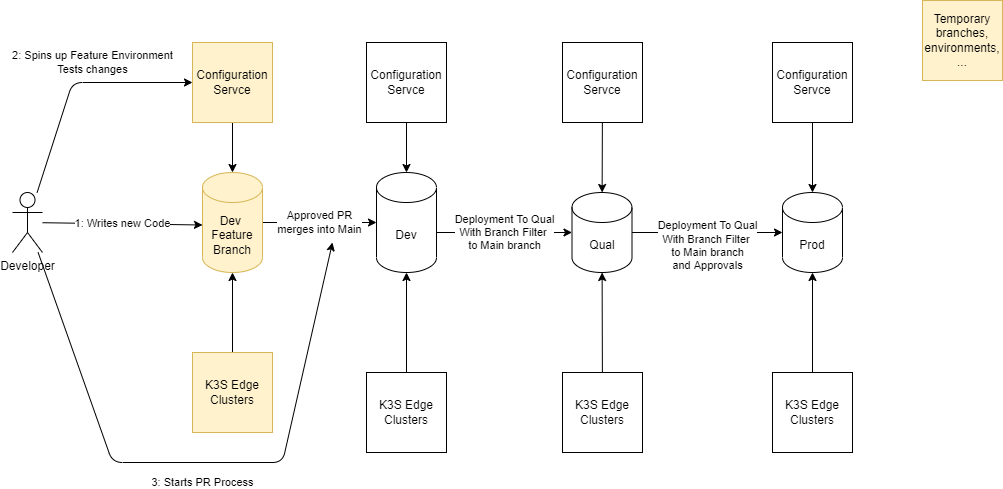

The diagram above was exported from draw.io. Its source (the exported page's mxGraphModel, read from the mxfile embedded in the PNG):
<mxGraphModel dx="572" dy="1133" grid="1" gridSize="10" guides="1" tooltips="1" connect="1" arrows="1" fold="1" page="1" pageScale="1" pageWidth="827" pageHeight="583" math="0" shadow="0">
  <root>
    <mxCell id="0" />
    <mxCell id="1" parent="0" />
    <mxCell id="38" value="Deployment To Qual&lt;br&gt;With Branch Filter&amp;nbsp;&lt;br&gt;to Main branch" style="edgeStyle=none;html=1;" parent="1" target="17" edge="1">
      <mxGeometry relative="1" as="geometry">
        <mxPoint x="444" y="222" as="sourcePoint" />
      </mxGeometry>
    </mxCell>
    <mxCell id="37" value="&lt;br&gt;&lt;br&gt;&lt;span style=&quot;color: rgb(0 , 0 , 0) ; font-family: &amp;#34;helvetica&amp;#34; ; font-size: 11px ; font-style: normal ; font-weight: 400 ; letter-spacing: normal ; text-align: center ; text-indent: 0px ; text-transform: none ; word-spacing: 0px ; background-color: rgb(255 , 255 , 255) ; display: inline ; float: none&quot;&gt;Deployment To Qual&lt;/span&gt;&lt;br style=&quot;color: rgb(0 , 0 , 0) ; font-family: &amp;#34;helvetica&amp;#34; ; font-size: 11px ; font-style: normal ; font-weight: 400 ; letter-spacing: normal ; text-align: center ; text-indent: 0px ; text-transform: none ; word-spacing: 0px&quot;&gt;&lt;span style=&quot;color: rgb(0 , 0 , 0) ; font-family: &amp;#34;helvetica&amp;#34; ; font-size: 11px ; font-style: normal ; font-weight: 400 ; letter-spacing: normal ; text-align: center ; text-indent: 0px ; text-transform: none ; word-spacing: 0px ; background-color: rgb(255 , 255 , 255) ; display: inline ; float: none&quot;&gt;With Branch Filter&amp;nbsp;&lt;/span&gt;&lt;br style=&quot;color: rgb(0 , 0 , 0) ; font-family: &amp;#34;helvetica&amp;#34; ; font-size: 11px ; font-style: normal ; font-weight: 400 ; letter-spacing: normal ; text-align: center ; text-indent: 0px ; text-transform: none ; word-spacing: 0px&quot;&gt;&lt;span style=&quot;color: rgb(0 , 0 , 0) ; font-family: &amp;#34;helvetica&amp;#34; ; font-size: 11px ; font-style: normal ; font-weight: 400 ; letter-spacing: normal ; text-align: center ; text-indent: 0px ; text-transform: none ; word-spacing: 0px ; background-color: rgb(255 , 255 , 255) ; display: inline ; float: none&quot;&gt;to Main branch&lt;br&gt;&lt;/span&gt;and Approvals&lt;br&gt;" style="edgeStyle=none;html=1;" parent="1" source="17" target="18" edge="1">
      <mxGeometry relative="1" as="geometry" />
    </mxCell>
    <mxCell id="17" value="Qual" style="shape=cylinder3;whiteSpace=wrap;html=1;boundedLbl=1;backgroundOutline=1;size=15;" parent="1" vertex="1">
      <mxGeometry x="579.5" y="182" width="60" height="80" as="geometry" />
    </mxCell>
    <mxCell id="18" value="Prod" style="shape=cylinder3;whiteSpace=wrap;html=1;boundedLbl=1;backgroundOutline=1;size=15;" parent="1" vertex="1">
      <mxGeometry x="790" y="182" width="60" height="80" as="geometry" />
    </mxCell>
    <mxCell id="26" value="" style="edgeStyle=none;html=1;entryX=0.5;entryY=1;entryDx=0;entryDy=0;entryPerimeter=0;" parent="1" source="19" target="43" edge="1">
      <mxGeometry relative="1" as="geometry">
        <mxPoint x="414" y="262" as="targetPoint" />
      </mxGeometry>
    </mxCell>
    <mxCell id="19" value="K3S Edge Clusters" style="rounded=0;whiteSpace=wrap;html=1;" parent="1" vertex="1">
      <mxGeometry x="374" y="362" width="80" height="80" as="geometry" />
    </mxCell>
    <mxCell id="27" value="" style="edgeStyle=none;html=1;entryX=0.5;entryY=0;entryDx=0;entryDy=0;entryPerimeter=0;" parent="1" source="21" target="43" edge="1">
      <mxGeometry relative="1" as="geometry">
        <mxPoint x="414" y="182" as="targetPoint" />
      </mxGeometry>
    </mxCell>
    <mxCell id="21" value="Configuration Servce" style="whiteSpace=wrap;html=1;aspect=fixed;" parent="1" vertex="1">
      <mxGeometry x="374" y="32" width="80" height="80" as="geometry" />
    </mxCell>
    <mxCell id="25" value="1: Writes new Code" style="edgeStyle=none;html=1;entryX=0;entryY=0;entryDx=0;entryDy=52.5;entryPerimeter=0;" parent="1" source="23" target="39" edge="1">
      <mxGeometry relative="1" as="geometry">
        <mxPoint x="70" y="182" as="targetPoint" />
      </mxGeometry>
    </mxCell>
    <mxCell id="49" value="3: Starts PR Process" style="edgeStyle=none;html=1;" parent="1" source="23" edge="1">
      <mxGeometry x="0.0116" y="-20" relative="1" as="geometry">
        <mxPoint x="340" y="232" as="targetPoint" />
        <mxPoint as="offset" />
        <Array as="points">
          <mxPoint x="120" y="452" />
          <mxPoint x="290" y="452" />
        </Array>
      </mxGeometry>
    </mxCell>
    <mxCell id="51" value="2: Spins up Feature Environment&lt;br&gt;Tests changes" style="edgeStyle=none;html=1;entryX=0;entryY=0.5;entryDx=0;entryDy=0;" parent="1" source="23" target="55" edge="1">
      <mxGeometry x="0.1509" y="20" relative="1" as="geometry">
        <Array as="points">
          <mxPoint x="80" y="72" />
        </Array>
        <mxPoint as="offset" />
      </mxGeometry>
    </mxCell>
    <mxCell id="23" value="Developer" style="shape=umlActor;verticalLabelPosition=bottom;verticalAlign=top;html=1;outlineConnect=0;" parent="1" vertex="1">
      <mxGeometry x="20" y="182" width="30" height="60" as="geometry" />
    </mxCell>
    <mxCell id="34" value="" style="edgeStyle=none;html=1;" parent="1" source="28" target="17" edge="1">
      <mxGeometry relative="1" as="geometry" />
    </mxCell>
    <mxCell id="28" value="K3S Edge Clusters" style="rounded=0;whiteSpace=wrap;html=1;" parent="1" vertex="1">
      <mxGeometry x="570" y="362" width="80" height="80" as="geometry" />
    </mxCell>
    <mxCell id="32" value="" style="edgeStyle=none;html=1;" parent="1" source="29" target="17" edge="1">
      <mxGeometry relative="1" as="geometry" />
    </mxCell>
    <mxCell id="29" value="Configuration Servce" style="whiteSpace=wrap;html=1;aspect=fixed;" parent="1" vertex="1">
      <mxGeometry x="570" y="32" width="80" height="80" as="geometry" />
    </mxCell>
    <mxCell id="35" value="" style="edgeStyle=none;html=1;" parent="1" source="30" target="18" edge="1">
      <mxGeometry relative="1" as="geometry" />
    </mxCell>
    <mxCell id="30" value="K3S Edge Clusters" style="rounded=0;whiteSpace=wrap;html=1;" parent="1" vertex="1">
      <mxGeometry x="780" y="362" width="80" height="80" as="geometry" />
    </mxCell>
    <mxCell id="33" value="" style="edgeStyle=none;html=1;" parent="1" source="31" target="18" edge="1">
      <mxGeometry relative="1" as="geometry" />
    </mxCell>
    <mxCell id="31" value="Configuration Servce" style="whiteSpace=wrap;html=1;aspect=fixed;" parent="1" vertex="1">
      <mxGeometry x="780" y="32" width="80" height="80" as="geometry" />
    </mxCell>
    <mxCell id="46" value="Approved PR&lt;br&gt;merges into Main" style="edgeStyle=none;html=1;" parent="1" source="39" target="43" edge="1">
      <mxGeometry relative="1" as="geometry" />
    </mxCell>
    <mxCell id="39" value="Dev&amp;nbsp;&lt;br&gt;Feature Branch" style="shape=cylinder3;whiteSpace=wrap;html=1;boundedLbl=1;backgroundOutline=1;size=15;fillColor=#fff2cc;strokeColor=#d6b656;" parent="1" vertex="1">
      <mxGeometry x="210" y="162" width="60" height="100" as="geometry" />
    </mxCell>
    <mxCell id="43" value="Dev" style="shape=cylinder3;whiteSpace=wrap;html=1;boundedLbl=1;backgroundOutline=1;size=15;" parent="1" vertex="1">
      <mxGeometry x="384" y="162" width="60" height="100" as="geometry" />
    </mxCell>
    <mxCell id="58" value="" style="edgeStyle=none;html=1;" parent="1" source="55" target="39" edge="1">
      <mxGeometry relative="1" as="geometry" />
    </mxCell>
    <mxCell id="55" value="Configuration Servce" style="whiteSpace=wrap;html=1;aspect=fixed;fillColor=#fff2cc;strokeColor=#d6b656;" parent="1" vertex="1">
      <mxGeometry x="200" y="32" width="80" height="80" as="geometry" />
    </mxCell>
    <mxCell id="57" value="" style="edgeStyle=none;html=1;" parent="1" source="56" target="39" edge="1">
      <mxGeometry relative="1" as="geometry" />
    </mxCell>
    <mxCell id="56" value="K3S Edge Clusters" style="rounded=0;whiteSpace=wrap;html=1;fillColor=#fff2cc;strokeColor=#d6b656;" parent="1" vertex="1">
      <mxGeometry x="200" y="342" width="80" height="80" as="geometry" />
    </mxCell>
    <mxCell id="59" value="Temporary branches, environments, ..." style="rounded=0;whiteSpace=wrap;html=1;fillColor=#fff2cc;strokeColor=#d6b656;" parent="1" vertex="1">
      <mxGeometry x="930" y="-10" width="80" height="80" as="geometry" />
    </mxCell>
  </root>
</mxGraphModel>